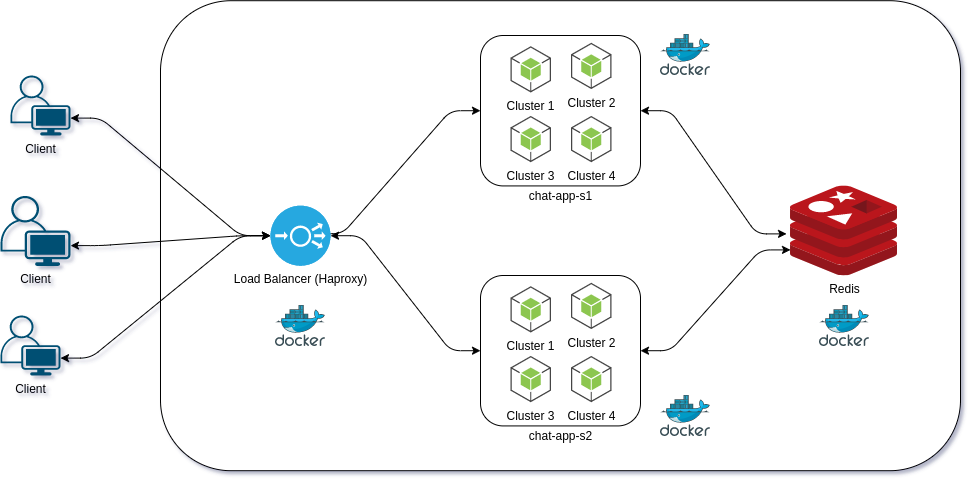

The diagram above was exported from draw.io. Its source (the exported page's mxGraphModel, read from the mxfile embedded in the PNG):
<mxGraphModel dx="1367" dy="850" grid="1" gridSize="10" guides="1" tooltips="1" connect="1" arrows="1" fold="1" page="1" pageScale="1" pageWidth="850" pageHeight="1100" math="0" shadow="0">
  <root>
    <mxCell id="0" />
    <mxCell id="1" parent="0" />
    <mxCell id="plFiy2nzJR6UqgaQks0d-182" value="" style="rounded=1;whiteSpace=wrap;html=1;" parent="1" vertex="1">
      <mxGeometry x="420" y="145.21" width="800" height="470" as="geometry" />
    </mxCell>
    <mxCell id="plFiy2nzJR6UqgaQks0d-6" value="Client" style="points=[[0.35,0,0],[0.98,0.51,0],[1,0.71,0],[0.67,1,0],[0,0.795,0],[0,0.65,0]];verticalLabelPosition=bottom;html=1;verticalAlign=top;aspect=fixed;align=center;pointerEvents=1;shape=mxgraph.cisco19.user;fillColor=#005073;strokeColor=none;" parent="1" vertex="1">
      <mxGeometry x="260" y="340.41999999999996" width="70" height="70" as="geometry" />
    </mxCell>
    <mxCell id="plFiy2nzJR6UqgaQks0d-9" value="Client" style="points=[[0.35,0,0],[0.98,0.51,0],[1,0.71,0],[0.67,1,0],[0,0.795,0],[0,0.65,0]];verticalLabelPosition=bottom;html=1;verticalAlign=top;aspect=fixed;align=center;pointerEvents=1;shape=mxgraph.cisco19.user;fillColor=#005073;strokeColor=none;" parent="1" vertex="1">
      <mxGeometry x="260" y="460" width="60" height="60" as="geometry" />
    </mxCell>
    <mxCell id="plFiy2nzJR6UqgaQks0d-12" value="Client" style="points=[[0.35,0,0],[0.98,0.51,0],[1,0.71,0],[0.67,1,0],[0,0.795,0],[0,0.65,0]];verticalLabelPosition=bottom;html=1;verticalAlign=top;aspect=fixed;align=center;pointerEvents=1;shape=mxgraph.cisco19.user;fillColor=#005073;strokeColor=none;" parent="1" vertex="1">
      <mxGeometry x="270" y="220" width="60" height="60" as="geometry" />
    </mxCell>
    <mxCell id="plFiy2nzJR6UqgaQks0d-31" value="" style="endArrow=classic;startArrow=classic;html=1;exitX=1;exitY=0.71;exitDx=0;exitDy=0;exitPerimeter=0;edgeStyle=entityRelationEdgeStyle;entryX=0;entryY=0.5;entryDx=0;entryDy=0;entryPerimeter=0;elbow=vertical;" parent="1" source="plFiy2nzJR6UqgaQks0d-12" target="plFiy2nzJR6UqgaQks0d-69" edge="1">
      <mxGeometry width="50" height="50" relative="1" as="geometry">
        <mxPoint x="410" y="290" as="sourcePoint" />
        <mxPoint x="380" y="370" as="targetPoint" />
      </mxGeometry>
    </mxCell>
    <mxCell id="plFiy2nzJR6UqgaQks0d-33" value="" style="endArrow=classic;startArrow=classic;html=1;exitX=1;exitY=0.71;exitDx=0;exitDy=0;exitPerimeter=0;edgeStyle=entityRelationEdgeStyle;entryX=0;entryY=0.5;entryDx=0;entryDy=0;entryPerimeter=0;elbow=vertical;" parent="1" source="plFiy2nzJR6UqgaQks0d-6" target="plFiy2nzJR6UqgaQks0d-69" edge="1">
      <mxGeometry width="50" height="50" relative="1" as="geometry">
        <mxPoint x="290" y="142.60000000000002" as="sourcePoint" />
        <mxPoint x="380" y="370" as="targetPoint" />
      </mxGeometry>
    </mxCell>
    <mxCell id="plFiy2nzJR6UqgaQks0d-34" value="" style="endArrow=classic;startArrow=classic;html=1;exitX=1;exitY=0.71;exitDx=0;exitDy=0;exitPerimeter=0;edgeStyle=entityRelationEdgeStyle;entryX=0;entryY=0.5;entryDx=0;entryDy=0;entryPerimeter=0;elbow=vertical;" parent="1" source="plFiy2nzJR6UqgaQks0d-9" target="plFiy2nzJR6UqgaQks0d-69" edge="1">
      <mxGeometry width="50" height="50" relative="1" as="geometry">
        <mxPoint x="280" y="354" as="sourcePoint" />
        <mxPoint x="380" y="370" as="targetPoint" />
      </mxGeometry>
    </mxCell>
    <mxCell id="plFiy2nzJR6UqgaQks0d-68" value="" style="group" parent="1" vertex="1" connectable="0">
      <mxGeometry x="500" y="180" width="400" height="410.42" as="geometry" />
    </mxCell>
    <mxCell id="plFiy2nzJR6UqgaQks0d-70" value="" style="group" parent="plFiy2nzJR6UqgaQks0d-68" vertex="1" connectable="0">
      <mxGeometry x="240" width="160" height="170.42000000000002" as="geometry" />
    </mxCell>
    <mxCell id="plFiy2nzJR6UqgaQks0d-71" value="" style="rounded=1;whiteSpace=wrap;html=1;" parent="plFiy2nzJR6UqgaQks0d-70" vertex="1">
      <mxGeometry width="160" height="150.42" as="geometry" />
    </mxCell>
    <mxCell id="plFiy2nzJR6UqgaQks0d-72" value="Cluster 1" style="outlineConnect=0;dashed=0;verticalLabelPosition=bottom;verticalAlign=top;align=center;html=1;shape=mxgraph.aws3.android;fillColor=#8CC64F;gradientColor=none;" parent="plFiy2nzJR6UqgaQks0d-70" vertex="1">
      <mxGeometry x="30" y="10.709999999999994" width="40.5" height="46.29" as="geometry" />
    </mxCell>
    <mxCell id="plFiy2nzJR6UqgaQks0d-73" value="Cluster 4" style="outlineConnect=0;dashed=0;verticalLabelPosition=bottom;verticalAlign=top;align=center;html=1;shape=mxgraph.aws3.android;fillColor=#8CC64F;gradientColor=none;" parent="plFiy2nzJR6UqgaQks0d-70" vertex="1">
      <mxGeometry x="90.5" y="80.42" width="40.5" height="46.29" as="geometry" />
    </mxCell>
    <mxCell id="plFiy2nzJR6UqgaQks0d-74" value="Cluster 3" style="outlineConnect=0;dashed=0;verticalLabelPosition=bottom;verticalAlign=top;align=center;html=1;shape=mxgraph.aws3.android;fillColor=#8CC64F;gradientColor=none;" parent="plFiy2nzJR6UqgaQks0d-70" vertex="1">
      <mxGeometry x="30" y="80.42" width="40.5" height="46.29" as="geometry" />
    </mxCell>
    <mxCell id="plFiy2nzJR6UqgaQks0d-75" value="Cluster 2" style="outlineConnect=0;dashed=0;verticalLabelPosition=bottom;verticalAlign=top;align=center;html=1;shape=mxgraph.aws3.android;fillColor=#8CC64F;gradientColor=none;" parent="plFiy2nzJR6UqgaQks0d-70" vertex="1">
      <mxGeometry x="90.5" y="7.279999999999994" width="40.5" height="46.29" as="geometry" />
    </mxCell>
    <mxCell id="plFiy2nzJR6UqgaQks0d-76" value="chat-app-s1" style="text;html=1;align=center;verticalAlign=middle;resizable=0;points=[];autosize=1;" parent="plFiy2nzJR6UqgaQks0d-70" vertex="1">
      <mxGeometry x="40" y="150.42000000000002" width="80" height="20" as="geometry" />
    </mxCell>
    <mxCell id="plFiy2nzJR6UqgaQks0d-77" value="" style="group" parent="plFiy2nzJR6UqgaQks0d-68" vertex="1" connectable="0">
      <mxGeometry x="240" y="240" width="160" height="170.42000000000002" as="geometry" />
    </mxCell>
    <mxCell id="plFiy2nzJR6UqgaQks0d-78" value="" style="rounded=1;whiteSpace=wrap;html=1;" parent="plFiy2nzJR6UqgaQks0d-77" vertex="1">
      <mxGeometry width="160" height="150.42" as="geometry" />
    </mxCell>
    <mxCell id="plFiy2nzJR6UqgaQks0d-79" value="Cluster 1" style="outlineConnect=0;dashed=0;verticalLabelPosition=bottom;verticalAlign=top;align=center;html=1;shape=mxgraph.aws3.android;fillColor=#8CC64F;gradientColor=none;" parent="plFiy2nzJR6UqgaQks0d-77" vertex="1">
      <mxGeometry x="30" y="10.709999999999994" width="40.5" height="46.29" as="geometry" />
    </mxCell>
    <mxCell id="plFiy2nzJR6UqgaQks0d-80" value="Cluster 4" style="outlineConnect=0;dashed=0;verticalLabelPosition=bottom;verticalAlign=top;align=center;html=1;shape=mxgraph.aws3.android;fillColor=#8CC64F;gradientColor=none;" parent="plFiy2nzJR6UqgaQks0d-77" vertex="1">
      <mxGeometry x="90.5" y="80.42" width="40.5" height="46.29" as="geometry" />
    </mxCell>
    <mxCell id="plFiy2nzJR6UqgaQks0d-81" value="Cluster 3" style="outlineConnect=0;dashed=0;verticalLabelPosition=bottom;verticalAlign=top;align=center;html=1;shape=mxgraph.aws3.android;fillColor=#8CC64F;gradientColor=none;" parent="plFiy2nzJR6UqgaQks0d-77" vertex="1">
      <mxGeometry x="30" y="80.42" width="40.5" height="46.29" as="geometry" />
    </mxCell>
    <mxCell id="plFiy2nzJR6UqgaQks0d-82" value="Cluster 2" style="outlineConnect=0;dashed=0;verticalLabelPosition=bottom;verticalAlign=top;align=center;html=1;shape=mxgraph.aws3.android;fillColor=#8CC64F;gradientColor=none;" parent="plFiy2nzJR6UqgaQks0d-77" vertex="1">
      <mxGeometry x="90.5" y="7.279999999999994" width="40.5" height="46.29" as="geometry" />
    </mxCell>
    <mxCell id="plFiy2nzJR6UqgaQks0d-83" value="chat-app-s2" style="text;html=1;align=center;verticalAlign=middle;resizable=0;points=[];autosize=1;" parent="plFiy2nzJR6UqgaQks0d-77" vertex="1">
      <mxGeometry x="40" y="150.42000000000002" width="80" height="20" as="geometry" />
    </mxCell>
    <mxCell id="R1iszONxdNPGwGgEH4mw-12" value="" style="aspect=fixed;html=1;points=[];align=center;image;fontSize=12;image=img/lib/mscae/Docker.svg;rounded=1;shadow=1;" vertex="1" parent="plFiy2nzJR6UqgaQks0d-68">
      <mxGeometry x="35" y="270" width="50" height="41" as="geometry" />
    </mxCell>
    <mxCell id="plFiy2nzJR6UqgaQks0d-107" value="Redis" style="aspect=fixed;html=1;points=[];align=center;image;fontSize=12;image=img/lib/mscae/Cache_Redis_Product.svg;" parent="1" vertex="1">
      <mxGeometry x="1050" y="330.42" width="107.15" height="90" as="geometry" />
    </mxCell>
    <mxCell id="plFiy2nzJR6UqgaQks0d-144" value="" style="endArrow=classic;startArrow=classic;html=1;entryX=0;entryY=0.5;entryDx=0;entryDy=0;exitX=0.7;exitY=0.467;exitDx=0;exitDy=0;exitPerimeter=0;edgeStyle=entityRelationEdgeStyle;elbow=vertical;" parent="1" source="plFiy2nzJR6UqgaQks0d-69" target="plFiy2nzJR6UqgaQks0d-71" edge="1">
      <mxGeometry width="50" height="50" relative="1" as="geometry">
        <mxPoint x="651.2975000000001" y="396.6708600000002" as="sourcePoint" />
        <mxPoint x="660" y="210" as="targetPoint" />
      </mxGeometry>
    </mxCell>
    <mxCell id="plFiy2nzJR6UqgaQks0d-145" value="" style="endArrow=classic;startArrow=classic;html=1;entryX=0;entryY=0.5;entryDx=0;entryDy=0;edgeStyle=entityRelationEdgeStyle;exitX=1;exitY=0.5;exitDx=0;exitDy=0;exitPerimeter=0;elbow=vertical;" parent="1" source="plFiy2nzJR6UqgaQks0d-69" target="plFiy2nzJR6UqgaQks0d-78" edge="1">
      <mxGeometry width="50" height="50" relative="1" as="geometry">
        <mxPoint x="647.5" y="371.66499999999996" as="sourcePoint" />
        <mxPoint x="660" y="390" as="targetPoint" />
      </mxGeometry>
    </mxCell>
    <mxCell id="plFiy2nzJR6UqgaQks0d-69" value="Load Balancer (Haproxy)" style="fillColor=#28A8E0;verticalLabelPosition=bottom;html=1;strokeColor=#ffffff;verticalAlign=top;align=center;points=[[0.145,0.145,0],[0.5,0,0],[0.855,0.145,0],[1,0.5,0],[0.855,0.855,0],[0.5,1,0],[0.145,0.855,0],[0,0.5,0]];pointerEvents=1;shape=mxgraph.cisco_safe.compositeIcon;bgIcon=ellipse;resIcon=mxgraph.cisco_safe.capability.load_balancer;" parent="1" vertex="1">
      <mxGeometry x="530" y="350.21" width="60" height="60" as="geometry" />
    </mxCell>
    <mxCell id="R1iszONxdNPGwGgEH4mw-7" value="" style="endArrow=classic;startArrow=classic;html=1;entryX=-0.037;entryY=0.533;entryDx=0;entryDy=0;entryPerimeter=0;exitX=1;exitY=0.5;exitDx=0;exitDy=0;edgeStyle=entityRelationEdgeStyle;elbow=vertical;" edge="1" parent="1" source="plFiy2nzJR6UqgaQks0d-71" target="plFiy2nzJR6UqgaQks0d-107">
      <mxGeometry width="50" height="50" relative="1" as="geometry">
        <mxPoint x="620" y="730" as="sourcePoint" />
        <mxPoint x="670" y="680" as="targetPoint" />
      </mxGeometry>
    </mxCell>
    <mxCell id="R1iszONxdNPGwGgEH4mw-8" value="" style="endArrow=classic;startArrow=classic;html=1;entryX=0;entryY=0.711;entryDx=0;entryDy=0;entryPerimeter=0;exitX=1;exitY=0.5;exitDx=0;exitDy=0;edgeStyle=entityRelationEdgeStyle;elbow=vertical;" edge="1" parent="1" source="plFiy2nzJR6UqgaQks0d-78" target="plFiy2nzJR6UqgaQks0d-107">
      <mxGeometry width="50" height="50" relative="1" as="geometry">
        <mxPoint x="620" y="730" as="sourcePoint" />
        <mxPoint x="670" y="680" as="targetPoint" />
      </mxGeometry>
    </mxCell>
    <mxCell id="R1iszONxdNPGwGgEH4mw-10" value="" style="aspect=fixed;html=1;points=[];align=center;image;fontSize=12;image=img/lib/mscae/Docker.svg;rounded=1;shadow=1;" vertex="1" parent="1">
      <mxGeometry x="1079" y="450" width="50" height="41" as="geometry" />
    </mxCell>
    <mxCell id="R1iszONxdNPGwGgEH4mw-13" value="" style="aspect=fixed;html=1;points=[];align=center;image;fontSize=12;image=img/lib/mscae/Docker.svg;rounded=1;shadow=1;" vertex="1" parent="1">
      <mxGeometry x="920" y="179" width="50" height="41" as="geometry" />
    </mxCell>
    <mxCell id="R1iszONxdNPGwGgEH4mw-14" value="" style="aspect=fixed;html=1;points=[];align=center;image;fontSize=12;image=img/lib/mscae/Docker.svg;rounded=1;shadow=1;" vertex="1" parent="1">
      <mxGeometry x="920" y="540" width="50" height="41" as="geometry" />
    </mxCell>
  </root>
</mxGraphModel>